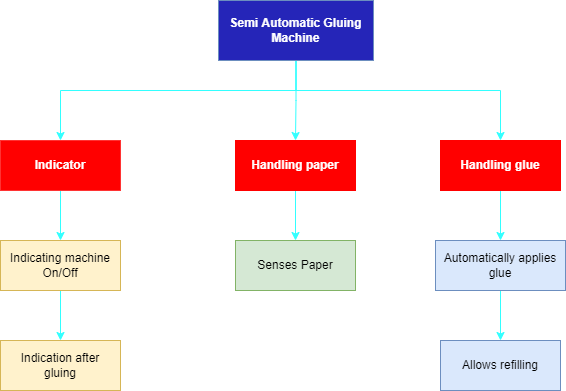

The diagram above was exported from draw.io. Its source (the exported page's mxGraphModel, read from the mxfile embedded in the PNG):
<mxGraphModel dx="1038" dy="539" grid="1" gridSize="10" guides="1" tooltips="1" connect="1" arrows="1" fold="1" page="1" pageScale="1" pageWidth="850" pageHeight="1100" math="0" shadow="0">
  <root>
    <mxCell id="0" />
    <mxCell id="1" parent="0" />
    <mxCell id="gs0zphiItAprK0xNlG8k-18" style="edgeStyle=orthogonalEdgeStyle;rounded=0;orthogonalLoop=1;jettySize=auto;html=1;strokeColor=#33FFFF;" edge="1" parent="1" source="gs0zphiItAprK0xNlG8k-1" target="gs0zphiItAprK0xNlG8k-3">
      <mxGeometry relative="1" as="geometry" />
    </mxCell>
    <mxCell id="gs0zphiItAprK0xNlG8k-19" style="edgeStyle=orthogonalEdgeStyle;rounded=0;orthogonalLoop=1;jettySize=auto;html=1;strokeColor=#33FFFF;" edge="1" parent="1" source="gs0zphiItAprK0xNlG8k-1" target="gs0zphiItAprK0xNlG8k-2">
      <mxGeometry relative="1" as="geometry">
        <Array as="points">
          <mxPoint x="425" y="140" />
          <mxPoint x="190" y="140" />
        </Array>
      </mxGeometry>
    </mxCell>
    <mxCell id="gs0zphiItAprK0xNlG8k-20" style="edgeStyle=orthogonalEdgeStyle;rounded=0;orthogonalLoop=1;jettySize=auto;html=1;entryX=0.5;entryY=0;entryDx=0;entryDy=0;strokeColor=#33FFFF;" edge="1" parent="1" source="gs0zphiItAprK0xNlG8k-1" target="gs0zphiItAprK0xNlG8k-4">
      <mxGeometry relative="1" as="geometry">
        <Array as="points">
          <mxPoint x="425" y="140" />
          <mxPoint x="630" y="140" />
        </Array>
      </mxGeometry>
    </mxCell>
    <mxCell id="gs0zphiItAprK0xNlG8k-1" value="&lt;b&gt;&lt;font color=&quot;#ffffff&quot;&gt;Semi Automatic Gluing Machine&lt;/font&gt;&lt;/b&gt;" style="rounded=0;whiteSpace=wrap;html=1;fillColor=#2525B8;strokeColor=#6c8ebf;" vertex="1" parent="1">
      <mxGeometry x="348" y="50" width="155" height="60" as="geometry" />
    </mxCell>
    <mxCell id="gs0zphiItAprK0xNlG8k-6" value="" style="edgeStyle=orthogonalEdgeStyle;rounded=0;orthogonalLoop=1;jettySize=auto;html=1;strokeColor=#33FFFF;" edge="1" parent="1" source="gs0zphiItAprK0xNlG8k-2" target="gs0zphiItAprK0xNlG8k-5">
      <mxGeometry relative="1" as="geometry" />
    </mxCell>
    <mxCell id="gs0zphiItAprK0xNlG8k-2" value="&lt;font color=&quot;#ffffff&quot;&gt;Indicator&lt;/font&gt;" style="rounded=0;whiteSpace=wrap;html=1;strokeColor=#FF3333;fillColor=#FF0000;fontStyle=1" vertex="1" parent="1">
      <mxGeometry x="130" y="190" width="120" height="50" as="geometry" />
    </mxCell>
    <mxCell id="gs0zphiItAprK0xNlG8k-10" value="" style="edgeStyle=orthogonalEdgeStyle;rounded=0;orthogonalLoop=1;jettySize=auto;html=1;strokeColor=#33FFFF;" edge="1" parent="1" source="gs0zphiItAprK0xNlG8k-3" target="gs0zphiItAprK0xNlG8k-9">
      <mxGeometry relative="1" as="geometry" />
    </mxCell>
    <mxCell id="gs0zphiItAprK0xNlG8k-3" value="&lt;font color=&quot;#ffffff&quot;&gt;Handling paper&lt;/font&gt;" style="rounded=0;whiteSpace=wrap;html=1;strokeColor=#FF0000;fillColor=#FF0000;fontStyle=1" vertex="1" parent="1">
      <mxGeometry x="365" y="190" width="120" height="50" as="geometry" />
    </mxCell>
    <mxCell id="gs0zphiItAprK0xNlG8k-13" value="" style="edgeStyle=orthogonalEdgeStyle;rounded=0;orthogonalLoop=1;jettySize=auto;html=1;strokeColor=#33FFFF;" edge="1" parent="1" source="gs0zphiItAprK0xNlG8k-4" target="gs0zphiItAprK0xNlG8k-12">
      <mxGeometry relative="1" as="geometry" />
    </mxCell>
    <mxCell id="gs0zphiItAprK0xNlG8k-4" value="Handling glue" style="rounded=0;whiteSpace=wrap;html=1;strokeColor=#FF0000;fillColor=#FF0000;fontStyle=1;fontColor=#FFFFFF;" vertex="1" parent="1">
      <mxGeometry x="570" y="190" width="120" height="50" as="geometry" />
    </mxCell>
    <mxCell id="gs0zphiItAprK0xNlG8k-8" value="" style="edgeStyle=orthogonalEdgeStyle;rounded=0;orthogonalLoop=1;jettySize=auto;html=1;strokeColor=#33FFFF;" edge="1" parent="1" source="gs0zphiItAprK0xNlG8k-5" target="gs0zphiItAprK0xNlG8k-7">
      <mxGeometry relative="1" as="geometry" />
    </mxCell>
    <mxCell id="gs0zphiItAprK0xNlG8k-5" value="Indicating machine On/Off" style="rounded=0;whiteSpace=wrap;html=1;fillColor=#fff2cc;strokeColor=#d6b656;" vertex="1" parent="1">
      <mxGeometry x="130" y="290" width="120" height="50" as="geometry" />
    </mxCell>
    <mxCell id="gs0zphiItAprK0xNlG8k-7" value="Indication after&lt;br&gt;gluing" style="rounded=0;whiteSpace=wrap;html=1;fillColor=#fff2cc;strokeColor=#d6b656;" vertex="1" parent="1">
      <mxGeometry x="130" y="390" width="120" height="50" as="geometry" />
    </mxCell>
    <mxCell id="gs0zphiItAprK0xNlG8k-9" value="Senses Paper" style="rounded=0;whiteSpace=wrap;html=1;fillColor=#d5e8d4;strokeColor=#82b366;" vertex="1" parent="1">
      <mxGeometry x="365" y="290" width="120" height="50" as="geometry" />
    </mxCell>
    <mxCell id="gs0zphiItAprK0xNlG8k-15" value="" style="edgeStyle=orthogonalEdgeStyle;rounded=0;orthogonalLoop=1;jettySize=auto;html=1;strokeColor=#33FFFF;" edge="1" parent="1" source="gs0zphiItAprK0xNlG8k-12" target="gs0zphiItAprK0xNlG8k-14">
      <mxGeometry relative="1" as="geometry" />
    </mxCell>
    <mxCell id="gs0zphiItAprK0xNlG8k-12" value="Automatically applies&lt;br&gt;glue" style="rounded=0;whiteSpace=wrap;html=1;fillColor=#dae8fc;strokeColor=#6c8ebf;" vertex="1" parent="1">
      <mxGeometry x="565" y="290" width="130" height="50" as="geometry" />
    </mxCell>
    <mxCell id="gs0zphiItAprK0xNlG8k-14" value="Allows refilling" style="rounded=0;whiteSpace=wrap;html=1;fillColor=#dae8fc;strokeColor=#6c8ebf;" vertex="1" parent="1">
      <mxGeometry x="570" y="390" width="120" height="50" as="geometry" />
    </mxCell>
  </root>
</mxGraphModel>